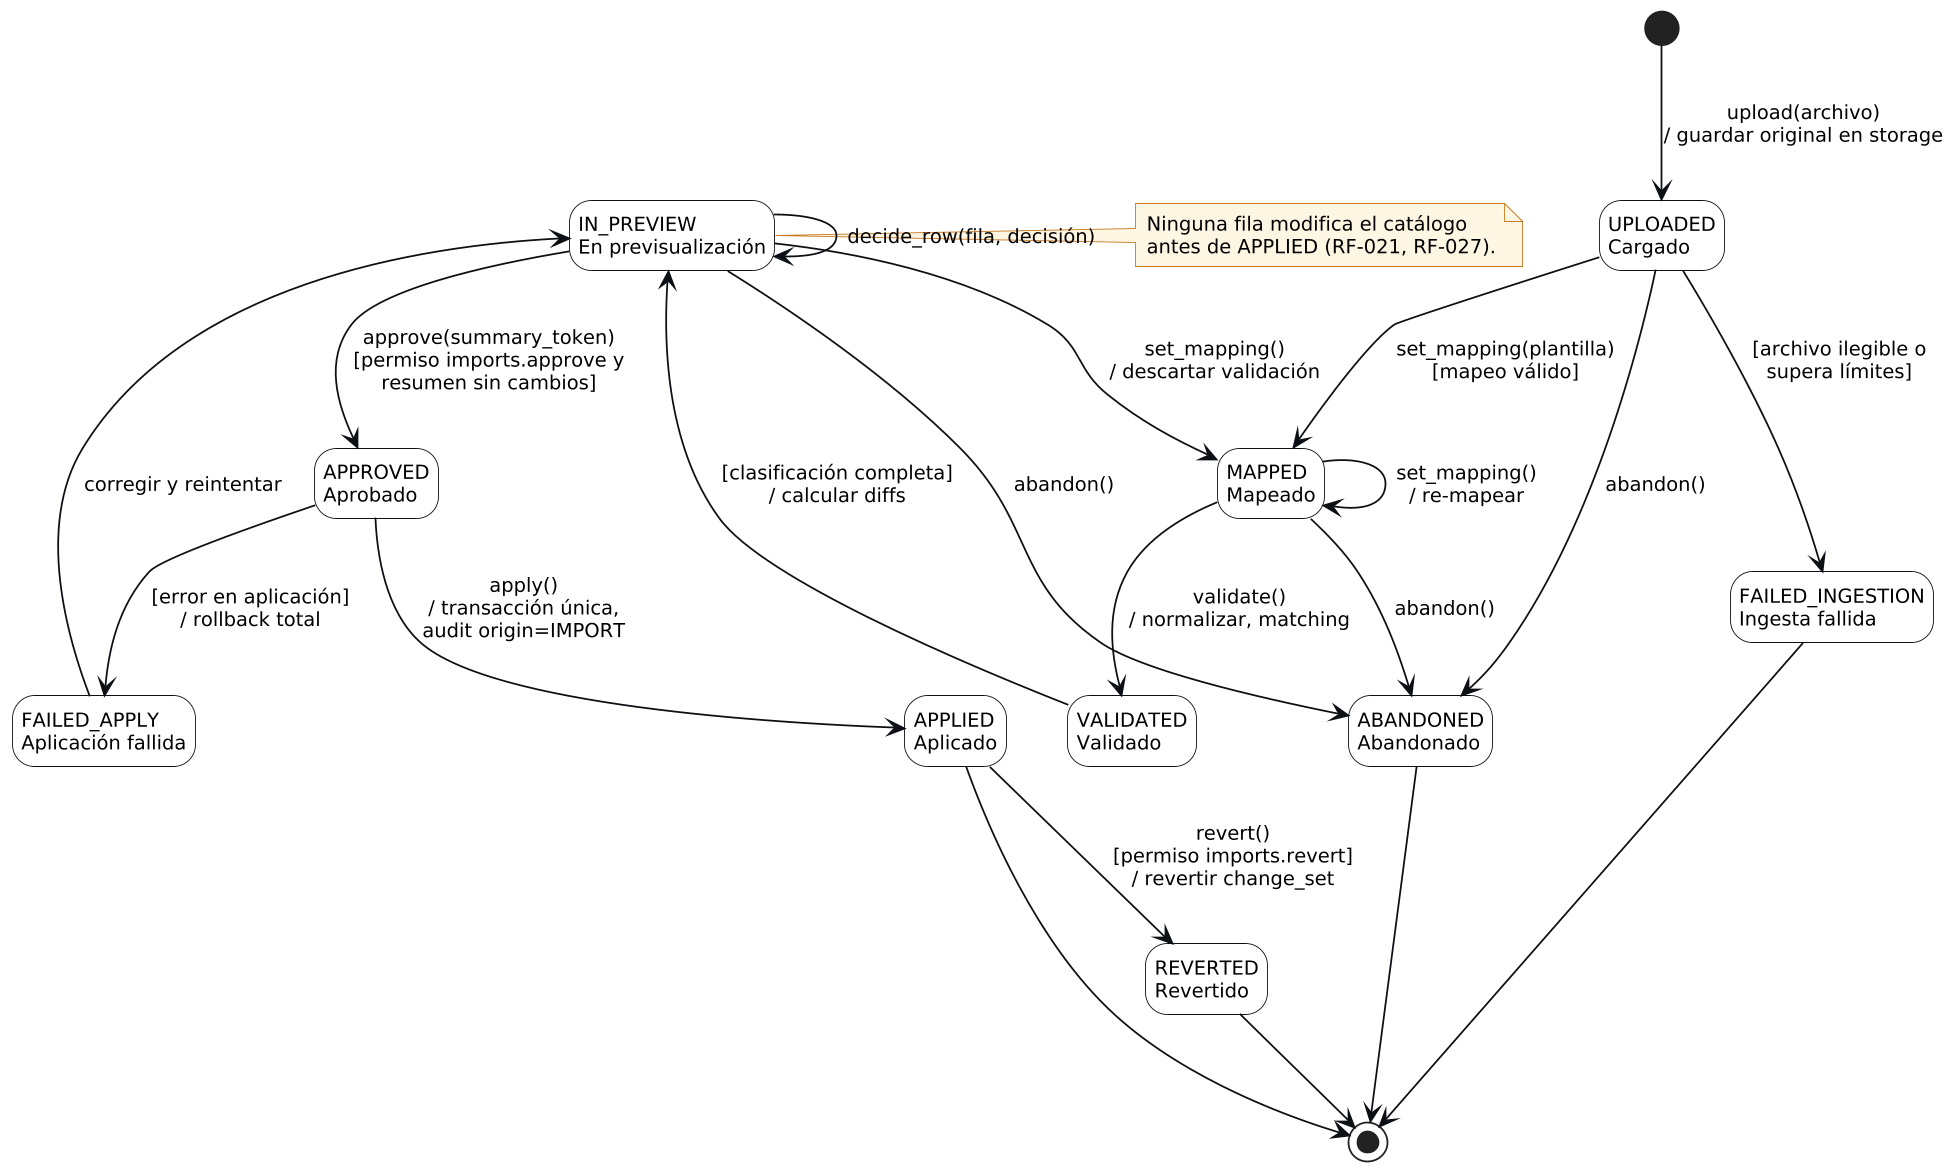

The diagram above was rendered by PlantUML. Its source (embedded in the PNG):
@startuml st_lote
!include _header.iuml
hide empty description
state "UPLOADED\nCargado" as UPLOADED
state "FAILED_INGESTION\nIngesta fallida" as FI
state "MAPPED\nMapeado" as MAPPED
state "VALIDATED\nValidado" as VALIDATED
state "IN_PREVIEW\nEn previsualización" as PREVIEW
state "APPROVED\nAprobado" as APPROVED
state "APPLIED\nAplicado" as APPLIED
state "FAILED_APPLY\nAplicación fallida" as FA
state "ABANDONED\nAbandonado" as ABANDONED
state "REVERTED\nRevertido" as REVERTED

[*] --> UPLOADED : upload(archivo)\n/ guardar original en storage
UPLOADED --> FI : [archivo ilegible o\nsupera límites]
UPLOADED --> MAPPED : set_mapping(plantilla)\n[mapeo válido]
MAPPED --> MAPPED : set_mapping()\n/ re-mapear
MAPPED --> VALIDATED : validate()\n/ normalizar, matching
VALIDATED --> PREVIEW : [clasificación completa]\n/ calcular diffs
PREVIEW --> PREVIEW : decide_row(fila, decisión)
PREVIEW --> MAPPED : set_mapping()\n/ descartar validación
PREVIEW --> APPROVED : approve(summary_token)\n[permiso imports.approve y\nresumen sin cambios]
APPROVED --> APPLIED : apply()\n/ transacción única,\naudit origin=IMPORT
APPROVED --> FA : [error en aplicación]\n/ rollback total
FA --> PREVIEW : corregir y reintentar
APPLIED --> REVERTED : revert()\n[permiso imports.revert]\n/ revertir change_set
UPLOADED --> ABANDONED : abandon()
MAPPED --> ABANDONED : abandon()
PREVIEW --> ABANDONED : abandon()
FI --> [*]
ABANDONED --> [*]
REVERTED --> [*]
APPLIED --> [*]
note right of PREVIEW
  Ninguna fila modifica el catálogo
  antes de APPLIED (RF-021, RF-027).
end note
@enduml